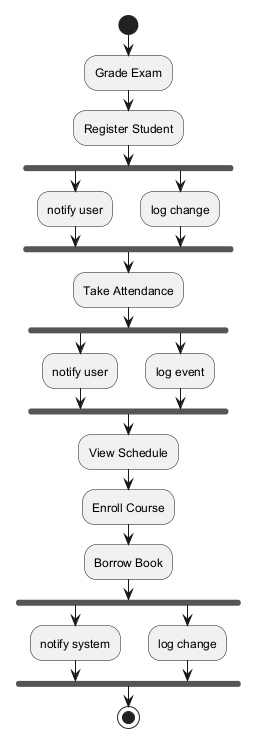

The diagram above was rendered by PlantUML. Its source (embedded in the PNG):
@startuml
skinparam monochrome true
start
:Grade Exam;
:Register Student;
fork
:notify user;
fork again
:log change;
end fork
:Take Attendance;
fork
:notify user;
fork again
:log event;
end fork
:View Schedule;
:Enroll Course;
:Borrow Book;
fork
:notify system;
fork again
:log change;
end fork
stop
@enduml